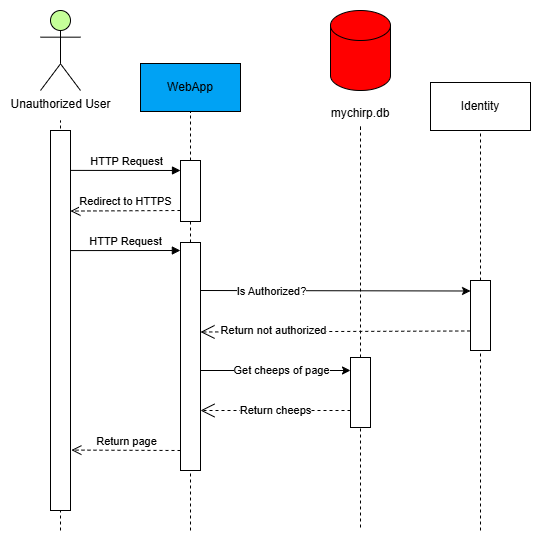

The diagram above was exported from draw.io. Its source (the exported page's mxGraphModel, read from the mxfile embedded in the PNG):
<mxGraphModel dx="652" dy="690" grid="1" gridSize="10" guides="1" tooltips="1" connect="1" arrows="1" fold="1" page="1" pageScale="1" pageWidth="827" pageHeight="1169" math="0" shadow="0">
  <root>
    <mxCell id="0" />
    <mxCell id="1" parent="0" />
    <mxCell id="1eP-wZic2PD_oMt5PWsn-2" value="" style="endArrow=none;dashed=1;html=1;rounded=0;" edge="1" parent="1" source="1eP-wZic2PD_oMt5PWsn-13">
      <mxGeometry width="50" height="50" relative="1" as="geometry">
        <mxPoint x="520" y="855" as="sourcePoint" />
        <mxPoint x="520" y="185" as="targetPoint" />
      </mxGeometry>
    </mxCell>
    <mxCell id="1eP-wZic2PD_oMt5PWsn-3" value="" style="endArrow=none;dashed=1;html=1;rounded=0;" edge="1" parent="1" source="1eP-wZic2PD_oMt5PWsn-8">
      <mxGeometry width="50" height="50" relative="1" as="geometry">
        <mxPoint x="400" y="851" as="sourcePoint" />
        <mxPoint x="400" y="181" as="targetPoint" />
      </mxGeometry>
    </mxCell>
    <mxCell id="1eP-wZic2PD_oMt5PWsn-4" value="" style="endArrow=none;dashed=1;html=1;rounded=0;entryX=0.5;entryY=1;entryDx=0;entryDy=0;" edge="1" parent="1" source="KVTjUVyVJV-RXejVu3Fs-5" target="1eP-wZic2PD_oMt5PWsn-11">
      <mxGeometry width="50" height="50" relative="1" as="geometry">
        <mxPoint x="230" y="825" as="sourcePoint" />
        <mxPoint x="230" y="225" as="targetPoint" />
      </mxGeometry>
    </mxCell>
    <mxCell id="1eP-wZic2PD_oMt5PWsn-5" value="" style="endArrow=none;dashed=1;html=1;rounded=0;" edge="1" parent="1">
      <mxGeometry width="50" height="50" relative="1" as="geometry">
        <mxPoint x="100" y="585" as="sourcePoint" />
        <mxPoint x="100" y="175" as="targetPoint" />
      </mxGeometry>
    </mxCell>
    <mxCell id="1eP-wZic2PD_oMt5PWsn-6" value="Unauthorized User" style="shape=umlActor;verticalLabelPosition=bottom;verticalAlign=top;html=1;fillColor=#C5FF99;" vertex="1" parent="1">
      <mxGeometry x="80" y="65" width="40" height="80" as="geometry" />
    </mxCell>
    <mxCell id="1eP-wZic2PD_oMt5PWsn-7" value="" style="shape=cylinder3;whiteSpace=wrap;html=1;boundedLbl=1;backgroundOutline=1;size=15;fillColor=#FF0000;" vertex="1" parent="1">
      <mxGeometry x="370" y="65" width="60" height="80" as="geometry" />
    </mxCell>
    <mxCell id="1eP-wZic2PD_oMt5PWsn-9" value="" style="endArrow=none;dashed=1;html=1;rounded=0;" edge="1" parent="1" source="KVTjUVyVJV-RXejVu3Fs-4" target="1eP-wZic2PD_oMt5PWsn-8">
      <mxGeometry width="50" height="50" relative="1" as="geometry">
        <mxPoint x="400" y="851" as="sourcePoint" />
        <mxPoint x="400" y="181" as="targetPoint" />
      </mxGeometry>
    </mxCell>
    <mxCell id="1eP-wZic2PD_oMt5PWsn-8" value="mychirp.db" style="text;html=1;align=center;verticalAlign=middle;whiteSpace=wrap;rounded=0;" vertex="1" parent="1">
      <mxGeometry x="370" y="153" width="60" height="30" as="geometry" />
    </mxCell>
    <mxCell id="1eP-wZic2PD_oMt5PWsn-10" value="Identity" style="rounded=0;whiteSpace=wrap;html=1;" vertex="1" parent="1">
      <mxGeometry x="470" y="137" width="100" height="48" as="geometry" />
    </mxCell>
    <mxCell id="1eP-wZic2PD_oMt5PWsn-11" value="WebApp" style="rounded=0;whiteSpace=wrap;html=1;fillColor=#00A2F4;" vertex="1" parent="1">
      <mxGeometry x="180" y="118" width="100" height="48" as="geometry" />
    </mxCell>
    <mxCell id="KVTjUVyVJV-RXejVu3Fs-3" value="" style="rounded=0;whiteSpace=wrap;html=1;" vertex="1" parent="1">
      <mxGeometry x="90" y="185" width="20" height="380" as="geometry" />
    </mxCell>
    <mxCell id="1eP-wZic2PD_oMt5PWsn-12" value="" style="endArrow=none;dashed=1;html=1;rounded=0;" edge="1" parent="1" target="KVTjUVyVJV-RXejVu3Fs-4">
      <mxGeometry width="50" height="50" relative="1" as="geometry">
        <mxPoint x="400" y="582" as="sourcePoint" />
        <mxPoint x="400" y="183" as="targetPoint" />
      </mxGeometry>
    </mxCell>
    <mxCell id="KVTjUVyVJV-RXejVu3Fs-4" value="" style="rounded=0;whiteSpace=wrap;html=1;" vertex="1" parent="1">
      <mxGeometry x="390" y="412" width="20" height="70" as="geometry" />
    </mxCell>
    <mxCell id="1eP-wZic2PD_oMt5PWsn-14" value="" style="endArrow=none;dashed=1;html=1;rounded=0;" edge="1" parent="1" target="1eP-wZic2PD_oMt5PWsn-13">
      <mxGeometry width="50" height="50" relative="1" as="geometry">
        <mxPoint x="520" y="585" as="sourcePoint" />
        <mxPoint x="520" y="185" as="targetPoint" />
      </mxGeometry>
    </mxCell>
    <mxCell id="1eP-wZic2PD_oMt5PWsn-16" value="" style="endArrow=classic;html=1;rounded=0;entryX=0.002;entryY=0.15;entryDx=0;entryDy=0;entryPerimeter=0;" edge="1" parent="1" target="1eP-wZic2PD_oMt5PWsn-13">
      <mxGeometry width="50" height="50" relative="1" as="geometry">
        <mxPoint x="240" y="345" as="sourcePoint" />
        <mxPoint x="539.6200000000001" y="346.0429999999999" as="targetPoint" />
      </mxGeometry>
    </mxCell>
    <mxCell id="1eP-wZic2PD_oMt5PWsn-17" value="Is Authorized?" style="edgeLabel;html=1;align=center;verticalAlign=middle;resizable=0;points=[];" vertex="1" connectable="0" parent="1eP-wZic2PD_oMt5PWsn-16">
      <mxGeometry x="0.0911" relative="1" as="geometry">
        <mxPoint x="-77" as="offset" />
      </mxGeometry>
    </mxCell>
    <mxCell id="KVTjUVyVJV-RXejVu3Fs-8" value="Redirect to HTTPS" style="html=1;verticalAlign=bottom;endArrow=open;dashed=1;endSize=8;curved=0;rounded=0;exitX=-0.003;exitY=0.8;exitDx=0;exitDy=0;exitPerimeter=0;entryX=0.995;entryY=0.212;entryDx=0;entryDy=0;entryPerimeter=0;" edge="1" parent="1" target="KVTjUVyVJV-RXejVu3Fs-3">
      <mxGeometry relative="1" as="geometry">
        <mxPoint x="219.94000000000005" y="265" as="sourcePoint" />
        <mxPoint x="120" y="266" as="targetPoint" />
      </mxGeometry>
    </mxCell>
    <mxCell id="1eP-wZic2PD_oMt5PWsn-18" value="Return not authorized" style="endArrow=open;endSize=12;dashed=1;html=1;rounded=0;exitX=-0.012;exitY=0.721;exitDx=0;exitDy=0;entryX=1;entryY=0.25;entryDx=0;entryDy=0;exitPerimeter=0;" edge="1" parent="1" source="1eP-wZic2PD_oMt5PWsn-13">
      <mxGeometry x="0.4648" y="-1" width="160" relative="1" as="geometry">
        <mxPoint x="539" y="385" as="sourcePoint" />
        <mxPoint x="240" y="386.5" as="targetPoint" />
        <mxPoint as="offset" />
      </mxGeometry>
    </mxCell>
    <mxCell id="1eP-wZic2PD_oMt5PWsn-13" value="" style="rounded=0;whiteSpace=wrap;html=1;" vertex="1" parent="1">
      <mxGeometry x="510" y="335" width="20" height="70" as="geometry" />
    </mxCell>
    <mxCell id="KVTjUVyVJV-RXejVu3Fs-6" value="HTTP Request" style="html=1;verticalAlign=bottom;endArrow=block;curved=0;rounded=0;exitX=1.018;exitY=0.105;exitDx=0;exitDy=0;exitPerimeter=0;" edge="1" parent="1" source="KVTjUVyVJV-RXejVu3Fs-3">
      <mxGeometry width="80" relative="1" as="geometry">
        <mxPoint x="190" y="235" as="sourcePoint" />
        <mxPoint x="220" y="225" as="targetPoint" />
      </mxGeometry>
    </mxCell>
    <mxCell id="KVTjUVyVJV-RXejVu3Fs-9" value="HTTP Request" style="html=1;verticalAlign=bottom;endArrow=block;curved=0;rounded=0;entryX=0;entryY=0;entryDx=0;entryDy=0;exitX=1;exitY=0.316;exitDx=0;exitDy=0;exitPerimeter=0;" edge="1" parent="1" source="KVTjUVyVJV-RXejVu3Fs-3">
      <mxGeometry width="80" relative="1" as="geometry">
        <mxPoint x="120.00000000000011" y="306.22" as="sourcePoint" />
        <mxPoint x="219.88" y="305" as="targetPoint" />
      </mxGeometry>
    </mxCell>
    <mxCell id="1eP-wZic2PD_oMt5PWsn-19" value="" style="endArrow=classic;html=1;rounded=0;" edge="1" parent="1">
      <mxGeometry width="50" height="50" relative="1" as="geometry">
        <mxPoint x="239" y="425" as="sourcePoint" />
        <mxPoint x="390" y="425" as="targetPoint" />
      </mxGeometry>
    </mxCell>
    <mxCell id="1eP-wZic2PD_oMt5PWsn-20" value="Get cheeps of page" style="edgeLabel;html=1;align=center;verticalAlign=middle;resizable=0;points=[];" vertex="1" connectable="0" parent="1eP-wZic2PD_oMt5PWsn-19">
      <mxGeometry x="0.0911" relative="1" as="geometry">
        <mxPoint as="offset" />
      </mxGeometry>
    </mxCell>
    <mxCell id="KVTjUVyVJV-RXejVu3Fs-10" value="Return page" style="html=1;verticalAlign=bottom;endArrow=open;dashed=1;endSize=8;curved=0;rounded=0;entryX=1.043;entryY=0.841;entryDx=0;entryDy=0;entryPerimeter=0;" edge="1" parent="1" target="KVTjUVyVJV-RXejVu3Fs-3">
      <mxGeometry relative="1" as="geometry">
        <mxPoint x="220" y="505" as="sourcePoint" />
        <mxPoint x="120" y="505" as="targetPoint" />
      </mxGeometry>
    </mxCell>
    <mxCell id="1eP-wZic2PD_oMt5PWsn-21" value="Return cheeps" style="endArrow=open;endSize=12;dashed=1;html=1;rounded=0;" edge="1" parent="1">
      <mxGeometry width="160" relative="1" as="geometry">
        <mxPoint x="390" y="465" as="sourcePoint" />
        <mxPoint x="240" y="465" as="targetPoint" />
      </mxGeometry>
    </mxCell>
    <mxCell id="KVTjUVyVJV-RXejVu3Fs-11" value="" style="endArrow=none;dashed=1;html=1;rounded=0;entryX=0.5;entryY=1;entryDx=0;entryDy=0;" edge="1" parent="1" target="KVTjUVyVJV-RXejVu3Fs-5">
      <mxGeometry width="50" height="50" relative="1" as="geometry">
        <mxPoint x="230" y="585" as="sourcePoint" />
        <mxPoint x="230" y="166" as="targetPoint" />
      </mxGeometry>
    </mxCell>
    <mxCell id="KVTjUVyVJV-RXejVu3Fs-5" value="" style="rounded=0;whiteSpace=wrap;html=1;" vertex="1" parent="1">
      <mxGeometry x="220" y="215" width="20" height="61" as="geometry" />
    </mxCell>
    <mxCell id="1eP-wZic2PD_oMt5PWsn-15" value="" style="rounded=0;whiteSpace=wrap;html=1;" vertex="1" parent="1">
      <mxGeometry x="220" y="297" width="20" height="228" as="geometry" />
    </mxCell>
  </root>
</mxGraphModel>